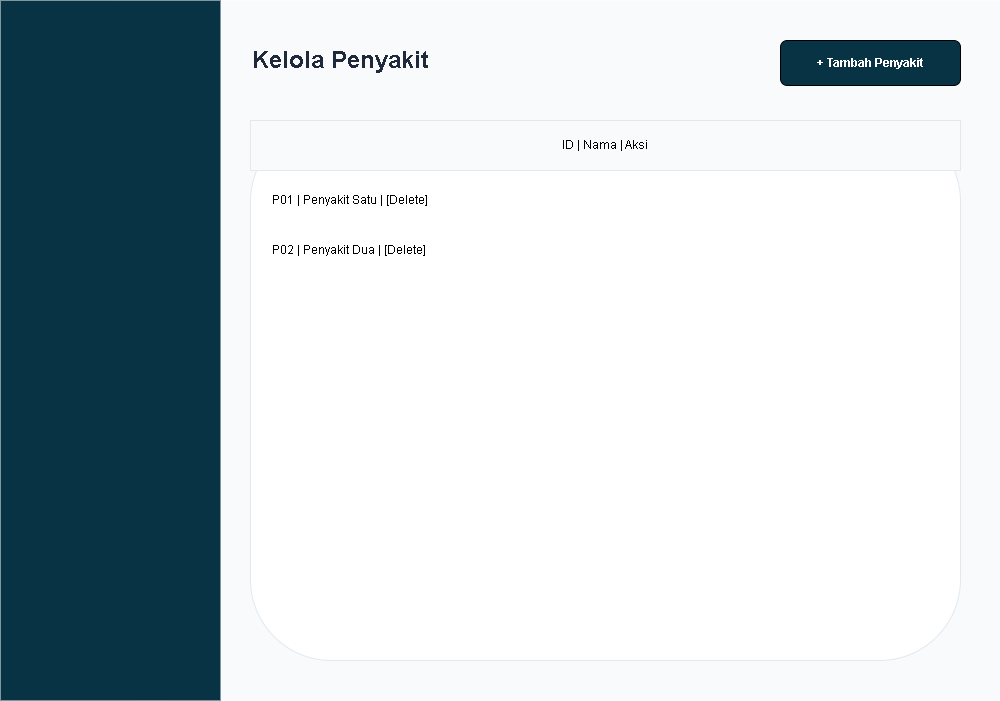

The diagram above was exported from draw.io. Its source (the exported page's mxGraphModel, read from the mxfile embedded in the PNG):
<mxGraphModel dx="524" dy="626" grid="1" gridSize="10" guides="1" tooltips="1" connect="1" arrows="1" fold="1" page="1" pageScale="1" pageWidth="827" pageHeight="1169" math="0" shadow="0">
  <root>
    <mxCell id="0" />
    <mxCell id="1" parent="0" />
    <mxCell id="bg" value="" style="rounded=0;whiteSpace=wrap;html=1;fillColor=#f8fafc;strokeColor=none;" parent="1" vertex="1">
      <mxGeometry width="1000" height="700" as="geometry" />
    </mxCell>
    <mxCell id="sidebar" value="" style="rounded=0;whiteSpace=wrap;html=1;fillColor=#083344;strokeColor=none;" parent="1" vertex="1">
      <mxGeometry width="220" height="700" as="geometry" />
    </mxCell>
    <mxCell id="title" value="&lt;b&gt;Kelola Penyakit&lt;/b&gt;" style="text;html=1;strokeColor=none;fillColor=none;align=left;verticalAlign=middle;whiteSpace=wrap;rounded=0;fontSize=24;fontColor=#1e293b;" parent="1" vertex="1">
      <mxGeometry x="250" y="40" width="400" height="40" as="geometry" />
    </mxCell>
    <mxCell id="btn_add" value="+ Tambah Penyakit" style="rounded=0;whiteSpace=wrap;html=1;fillColor=#083344;fontColor=#ffffff;rounded=1;fontStyle=1;" parent="1" vertex="1">
      <mxGeometry x="780" y="40" width="180" height="45" as="geometry" />
    </mxCell>
    <mxCell id="table" value="" style="rounded=0;whiteSpace=wrap;html=1;fillColor=#ffffff;rounded=1;strokeColor=#e2e8f0;" parent="1" vertex="1">
      <mxGeometry x="250" y="120" width="710" height="540" as="geometry" />
    </mxCell>
    <mxCell id="thead" value="ID | Nama | Aksi" style="rounded=0;whiteSpace=wrap;html=1;fillColor=#f8fafc;strokeColor=#e2e8f0;" parent="1" vertex="1">
      <mxGeometry x="250" y="120" width="710" height="50" as="geometry" />
    </mxCell>
    <mxCell id="row_180" value="P01 | Penyakit Satu | [Delete]" style="text;html=1;strokeColor=none;fillColor=none;align=left;verticalAlign=middle;whiteSpace=wrap;rounded=0;" parent="1" vertex="1">
      <mxGeometry x="270" y="180" width="670" height="40" as="geometry" />
    </mxCell>
    <mxCell id="row_230" value="P02 | Penyakit Dua | [Delete]" style="text;html=1;strokeColor=none;fillColor=none;align=left;verticalAlign=middle;whiteSpace=wrap;rounded=0;" parent="1" vertex="1">
      <mxGeometry x="270" y="230" width="670" height="40" as="geometry" />
    </mxCell>
  </root>
</mxGraphModel>